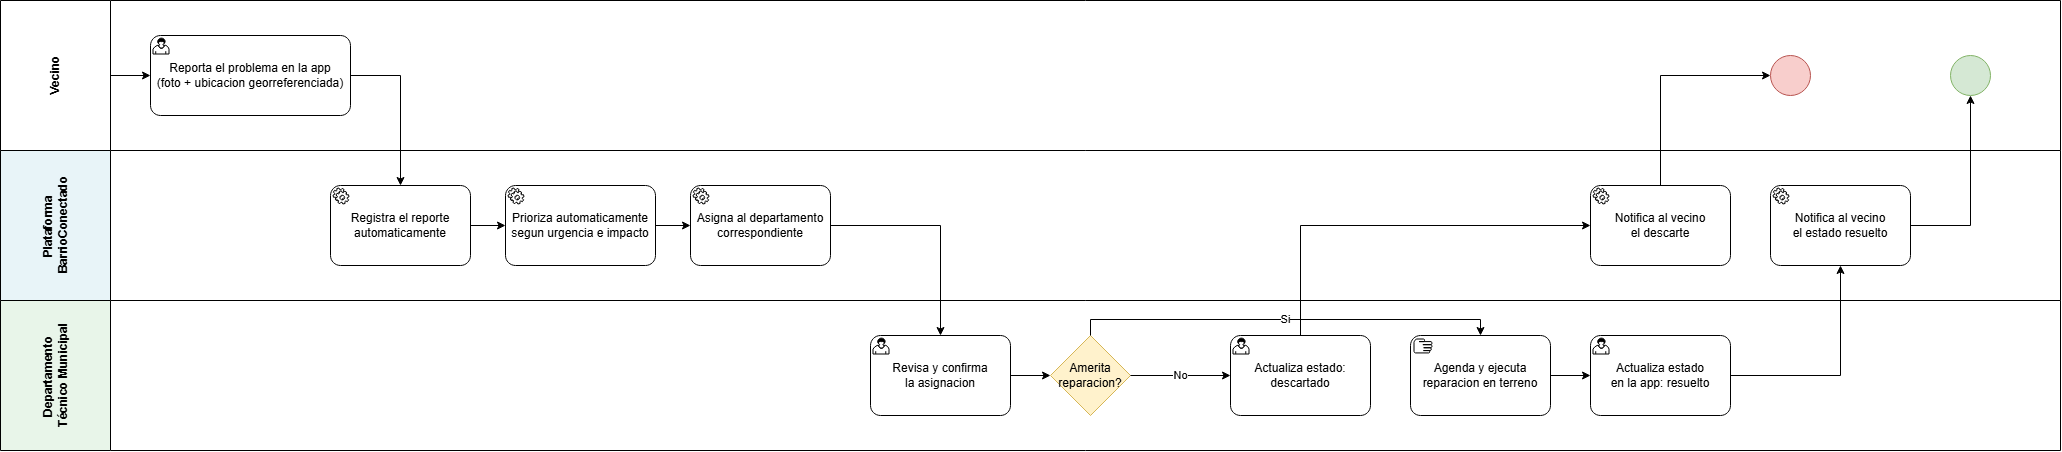

The diagram above was exported from draw.io. Its source (the exported page's mxGraphModel, read from the mxfile embedded in the PNG):
<mxGraphModel dx="2060" dy="1054" grid="0" gridSize="10" guides="1" tooltips="1" connect="1" arrows="1" fold="1" page="0" pageScale="1" pageWidth="827" pageHeight="1169" math="0" shadow="0">
  <root>
    <mxCell id="0" />
    <mxCell id="1" parent="0" />
    <mxCell id="laneVecino" parent="1" style="swimlane;horizontal=0;startSize=110;html=1;fontStyle=1;fillColor=light-dark(#FFFFFF,#1A1A1A);swimlaneFillColor=default;" value="Vecino" vertex="1">
      <mxGeometry height="150" width="2060" as="geometry" />
    </mxCell>
    <mxCell id="t_reporta_app" parent="laneVecino" style="points=[[0.25,0,0],[0.5,0,0],[0.75,0,0],[1,0.25,0],[1,0.5,0],[1,0.75,0],[0.75,1,0],[0.5,1,0],[0.25,1,0],[0,0.75,0],[0,0.5,0],[0,0.25,0]];shape=mxgraph.bpmn.task2;whiteSpace=wrap;rectStyle=rounded;size=10;html=1;container=1;expand=0;collapsible=0;taskMarker=user;" value="Reporta el problema en la app&#10;(foto + ubicacion georreferenciada)" vertex="1">
      <mxGeometry height="80" width="200" x="150" y="35" as="geometry" />
    </mxCell>
    <mxCell id="end_descartado" parent="laneVecino" style="ellipse;whiteSpace=wrap;html=1;fillColor=#f8cecc;strokeColor=#b85450;" value="" vertex="1">
      <mxGeometry height="40" width="40" x="1770" y="55" as="geometry" />
    </mxCell>
    <mxCell id="end_resuelto" parent="laneVecino" style="ellipse;whiteSpace=wrap;html=1;fillColor=#d5e8d4;strokeColor=#82b366;" value="" vertex="1">
      <mxGeometry height="40" width="40" x="1950" y="55" as="geometry" />
    </mxCell>
    <mxCell id="e1" edge="1" parent="laneVecino" style="edgeStyle=orthogonalEdgeStyle;rounded=0;html=1;libavoidRouting=1;orthogonalLoop=1;jettySize=auto;" target="t_reporta_app">
      <mxGeometry relative="1" as="geometry">
        <Array as="points" />
        <mxPoint x="110" y="75" as="sourcePoint" />
      </mxGeometry>
    </mxCell>
    <mxCell id="lanePlataforma" parent="1" style="swimlane;horizontal=0;startSize=110;fillColor=#e8f4f8;html=1;swimlaneFillColor=default;" value="Plataforma&amp;nbsp;&lt;div&gt;BarrioConectado&lt;/div&gt;" vertex="1">
      <mxGeometry height="150" width="2060" y="150" as="geometry" />
    </mxCell>
    <mxCell id="t_registra" parent="lanePlataforma" style="points=[[0.25,0,0],[0.5,0,0],[0.75,0,0],[1,0.25,0],[1,0.5,0],[1,0.75,0],[0.75,1,0],[0.5,1,0],[0.25,1,0],[0,0.75,0],[0,0.5,0],[0,0.25,0]];shape=mxgraph.bpmn.task2;whiteSpace=wrap;rectStyle=rounded;size=10;html=1;container=1;expand=0;collapsible=0;taskMarker=service;" value="Registra el reporte&#10;automaticamente" vertex="1">
      <mxGeometry height="80" width="140" x="330" y="35" as="geometry" />
    </mxCell>
    <mxCell id="t_prioriza" parent="lanePlataforma" style="points=[[0.25,0,0],[0.5,0,0],[0.75,0,0],[1,0.25,0],[1,0.5,0],[1,0.75,0],[0.75,1,0],[0.5,1,0],[0.25,1,0],[0,0.75,0],[0,0.5,0],[0,0.25,0]];shape=mxgraph.bpmn.task2;whiteSpace=wrap;rectStyle=rounded;size=10;html=1;container=1;expand=0;collapsible=0;taskMarker=service;" value="Prioriza automaticamente&#10;segun urgencia e impacto" vertex="1">
      <mxGeometry height="80" width="150" x="505" y="35" as="geometry" />
    </mxCell>
    <mxCell id="t_asigna" parent="lanePlataforma" style="points=[[0.25,0,0],[0.5,0,0],[0.75,0,0],[1,0.25,0],[1,0.5,0],[1,0.75,0],[0.75,1,0],[0.5,1,0],[0.25,1,0],[0,0.75,0],[0,0.5,0],[0,0.25,0]];shape=mxgraph.bpmn.task2;whiteSpace=wrap;rectStyle=rounded;size=10;html=1;container=1;expand=0;collapsible=0;taskMarker=service;" value="Asigna al departamento&#10;correspondiente" vertex="1">
      <mxGeometry height="80" width="140" x="690" y="35" as="geometry" />
    </mxCell>
    <mxCell id="t_notifica_descarte" parent="lanePlataforma" style="points=[[0.25,0,0],[0.5,0,0],[0.75,0,0],[1,0.25,0],[1,0.5,0],[1,0.75,0],[0.75,1,0],[0.5,1,0],[0.25,1,0],[0,0.75,0],[0,0.5,0],[0,0.25,0]];shape=mxgraph.bpmn.task2;whiteSpace=wrap;rectStyle=rounded;size=10;html=1;container=1;expand=0;collapsible=0;taskMarker=service;" value="Notifica al vecino&#10;el descarte" vertex="1">
      <mxGeometry height="80" width="140" x="1590" y="35" as="geometry" />
    </mxCell>
    <mxCell id="t_notifica_resuelto" parent="lanePlataforma" style="points=[[0.25,0,0],[0.5,0,0],[0.75,0,0],[1,0.25,0],[1,0.5,0],[1,0.75,0],[0.75,1,0],[0.5,1,0],[0.25,1,0],[0,0.75,0],[0,0.5,0],[0,0.25,0]];shape=mxgraph.bpmn.task2;whiteSpace=wrap;rectStyle=rounded;size=10;html=1;container=1;expand=0;collapsible=0;taskMarker=service;" value="Notifica al vecino&#10;el estado resuelto" vertex="1">
      <mxGeometry height="80" width="140" x="1770" y="35" as="geometry" />
    </mxCell>
    <mxCell id="e3" edge="1" parent="lanePlataforma" source="t_registra" style="edgeStyle=orthogonalEdgeStyle;rounded=0;html=1;libavoidRouting=1;orthogonalLoop=1;jettySize=auto;" target="t_prioriza">
      <mxGeometry relative="1" as="geometry">
        <Array as="points" />
      </mxGeometry>
    </mxCell>
    <mxCell id="e4" edge="1" parent="lanePlataforma" source="t_prioriza" style="edgeStyle=orthogonalEdgeStyle;rounded=0;html=1;libavoidRouting=1;orthogonalLoop=1;jettySize=auto;" target="t_asigna">
      <mxGeometry relative="1" as="geometry">
        <Array as="points" />
      </mxGeometry>
    </mxCell>
    <mxCell id="laneDepto" parent="1" style="swimlane;horizontal=0;startSize=110;fillColor=#e8f5e9;html=1;swimlaneFillColor=default;" value="Departamento&amp;nbsp;&lt;div&gt;Té&lt;span style=&quot;background-color: transparent; color: light-dark(rgb(0, 0, 0), rgb(255, 255, 255));&quot;&gt;cnico Municipal&lt;/span&gt;&lt;/div&gt;" vertex="1">
      <mxGeometry height="150" width="2060" y="300" as="geometry" />
    </mxCell>
    <mxCell id="t_revisa" parent="laneDepto" style="points=[[0.25,0,0],[0.5,0,0],[0.75,0,0],[1,0.25,0],[1,0.5,0],[1,0.75,0],[0.75,1,0],[0.5,1,0],[0.25,1,0],[0,0.75,0],[0,0.5,0],[0,0.25,0]];shape=mxgraph.bpmn.task2;whiteSpace=wrap;rectStyle=rounded;size=10;html=1;container=1;expand=0;collapsible=0;taskMarker=user;" value="Revisa y confirma&#10;la asignacion" vertex="1">
      <mxGeometry height="80" width="140" x="870" y="35" as="geometry" />
    </mxCell>
    <mxCell id="gw2" parent="laneDepto" style="rhombus;whiteSpace=wrap;html=1;fillColor=#fff2cc;strokeColor=#d6b656;" value="Amerita&#10;reparacion?" vertex="1">
      <mxGeometry height="80" width="80" x="1050" y="35" as="geometry" />
    </mxCell>
    <mxCell id="t_descarta" parent="laneDepto" style="points=[[0.25,0,0],[0.5,0,0],[0.75,0,0],[1,0.25,0],[1,0.5,0],[1,0.75,0],[0.75,1,0],[0.5,1,0],[0.25,1,0],[0,0.75,0],[0,0.5,0],[0,0.25,0]];shape=mxgraph.bpmn.task2;whiteSpace=wrap;rectStyle=rounded;size=10;html=1;container=1;expand=0;collapsible=0;taskMarker=user;" value="Actualiza estado:&#10;descartado" vertex="1">
      <mxGeometry height="80" width="140" x="1230" y="35" as="geometry" />
    </mxCell>
    <mxCell id="t_ejecuta" parent="laneDepto" style="points=[[0.25,0,0],[0.5,0,0],[0.75,0,0],[1,0.25,0],[1,0.5,0],[1,0.75,0],[0.75,1,0],[0.5,1,0],[0.25,1,0],[0,0.75,0],[0,0.5,0],[0,0.25,0]];shape=mxgraph.bpmn.task2;whiteSpace=wrap;rectStyle=rounded;size=10;html=1;container=1;expand=0;collapsible=0;taskMarker=manual;" value="Agenda y ejecuta&#10;reparacion en terreno" vertex="1">
      <mxGeometry height="80" width="140" x="1410" y="35" as="geometry" />
    </mxCell>
    <mxCell id="t_actualiza" parent="laneDepto" style="points=[[0.25,0,0],[0.5,0,0],[0.75,0,0],[1,0.25,0],[1,0.5,0],[1,0.75,0],[0.75,1,0],[0.5,1,0],[0.25,1,0],[0,0.75,0],[0,0.5,0],[0,0.25,0]];shape=mxgraph.bpmn.task2;whiteSpace=wrap;rectStyle=rounded;size=10;html=1;container=1;expand=0;collapsible=0;taskMarker=user;" value="Actualiza estado&#10;en la app: resuelto" vertex="1">
      <mxGeometry height="80" width="140" x="1590" y="35" as="geometry" />
    </mxCell>
    <mxCell id="e6" edge="1" parent="laneDepto" source="t_revisa" style="edgeStyle=orthogonalEdgeStyle;rounded=0;html=1;libavoidRouting=1;orthogonalLoop=1;jettySize=auto;" target="gw2">
      <mxGeometry relative="1" as="geometry">
        <Array as="points" />
      </mxGeometry>
    </mxCell>
    <mxCell id="e7" edge="1" parent="laneDepto" source="gw2" style="edgeStyle=orthogonalEdgeStyle;rounded=0;html=1;libavoidRouting=1;orthogonalLoop=1;jettySize=auto;" target="t_descarta" value="No">
      <mxGeometry relative="1" as="geometry">
        <Array as="points" />
      </mxGeometry>
    </mxCell>
    <mxCell id="e8" edge="1" parent="laneDepto" source="gw2" style="edgeStyle=orthogonalEdgeStyle;rounded=0;html=1;libavoidRouting=1;orthogonalLoop=1;jettySize=auto;" target="t_ejecuta" value="Si">
      <mxGeometry relative="1" as="geometry">
        <Array as="points">
          <mxPoint x="1090" y="19" />
          <mxPoint x="1480" y="19" />
        </Array>
      </mxGeometry>
    </mxCell>
    <mxCell id="e11" edge="1" parent="laneDepto" source="t_ejecuta" style="edgeStyle=orthogonalEdgeStyle;rounded=0;html=1;libavoidRouting=1;orthogonalLoop=1;jettySize=auto;" target="t_actualiza">
      <mxGeometry relative="1" as="geometry">
        <Array as="points" />
      </mxGeometry>
    </mxCell>
    <mxCell id="e2" edge="1" parent="1" source="t_reporta_app" style="edgeStyle=orthogonalEdgeStyle;rounded=0;html=1;libavoidRouting=1;orthogonalLoop=1;jettySize=auto;" target="t_registra">
      <mxGeometry relative="1" as="geometry">
        <Array as="points">
          <mxPoint x="400" y="75" />
        </Array>
      </mxGeometry>
    </mxCell>
    <mxCell id="e5" edge="1" parent="1" source="t_asigna" style="edgeStyle=orthogonalEdgeStyle;rounded=0;html=1;libavoidRouting=1;orthogonalLoop=1;jettySize=auto;" target="t_revisa">
      <mxGeometry relative="1" as="geometry">
        <Array as="points">
          <mxPoint x="940" y="225" />
        </Array>
      </mxGeometry>
    </mxCell>
    <mxCell id="e9" edge="1" parent="1" source="t_descarta" style="edgeStyle=orthogonalEdgeStyle;rounded=0;html=1;libavoidRouting=1;orthogonalLoop=1;jettySize=auto;" target="t_notifica_descarte">
      <mxGeometry relative="1" as="geometry">
        <Array as="points">
          <mxPoint x="1300" y="225" />
        </Array>
      </mxGeometry>
    </mxCell>
    <mxCell id="e10" edge="1" parent="1" source="t_notifica_descarte" style="edgeStyle=orthogonalEdgeStyle;rounded=0;html=1;libavoidRouting=1;orthogonalLoop=1;jettySize=auto;" target="end_descartado">
      <mxGeometry relative="1" as="geometry">
        <Array as="points">
          <mxPoint x="1660" y="75" />
        </Array>
      </mxGeometry>
    </mxCell>
    <mxCell id="e12" edge="1" parent="1" source="t_actualiza" style="edgeStyle=orthogonalEdgeStyle;rounded=0;html=1;libavoidRouting=1;orthogonalLoop=1;jettySize=auto;" target="t_notifica_resuelto">
      <mxGeometry relative="1" as="geometry">
        <Array as="points">
          <mxPoint x="1840" y="375" />
        </Array>
      </mxGeometry>
    </mxCell>
    <mxCell id="e13" edge="1" parent="1" source="t_notifica_resuelto" style="edgeStyle=orthogonalEdgeStyle;rounded=0;html=1;libavoidRouting=1;orthogonalLoop=1;jettySize=auto;" target="end_resuelto">
      <mxGeometry relative="1" as="geometry">
        <Array as="points">
          <mxPoint x="1970" y="225" />
        </Array>
      </mxGeometry>
    </mxCell>
  </root>
</mxGraphModel>